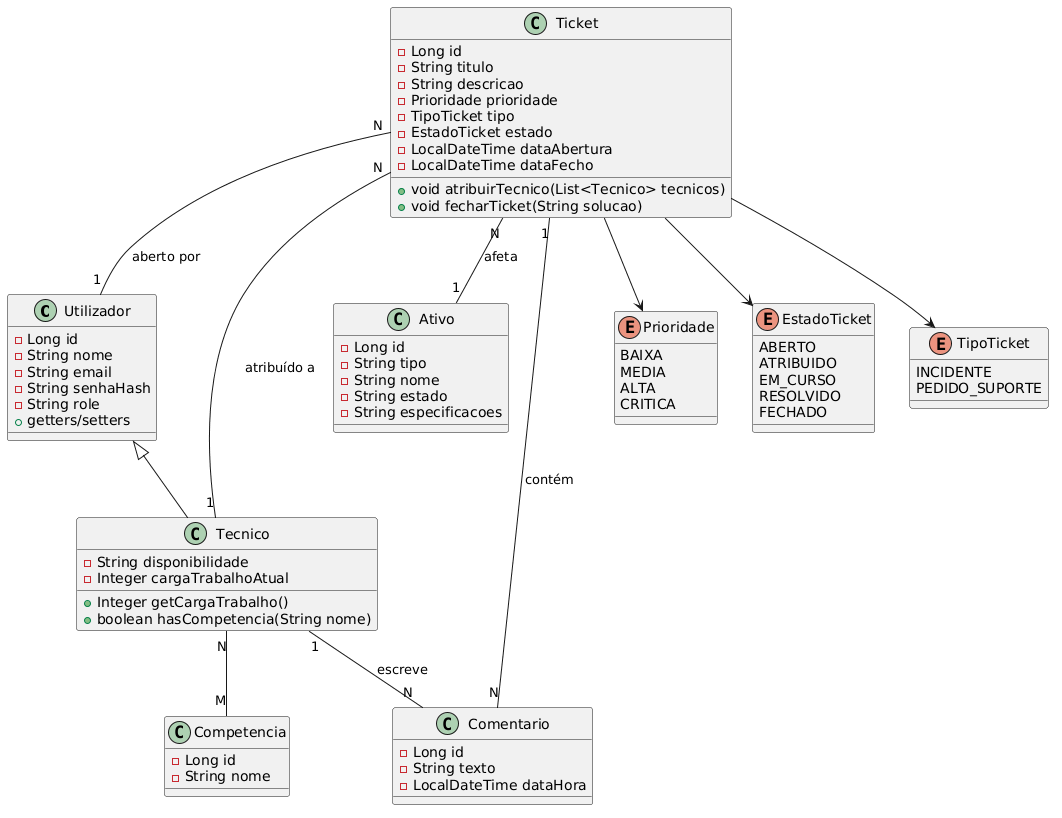

The diagram above was rendered by PlantUML. Its source (embedded in the PNG):
@startuml
class Utilizador {
  - Long id
  - String nome
  - String email
  - String senhaHash
  - String role
  + getters/setters
}

class Tecnico {
  - String disponibilidade
  - Integer cargaTrabalhoAtual
  + Integer getCargaTrabalho()
  + boolean hasCompetencia(String nome)
}

class Competencia {
  - Long id
  - String nome
}

class Ativo {
  - Long id
  - String tipo
  - String nome
  - String estado
  - String especificacoes
}

class Ticket {
  - Long id
  - String titulo
  - String descricao
  - Prioridade prioridade
  - TipoTicket tipo
  - EstadoTicket estado
  - LocalDateTime dataAbertura
  - LocalDateTime dataFecho
  + void atribuirTecnico(List<Tecnico> tecnicos)
  + void fecharTicket(String solucao)
}

class Comentario {
  - Long id
  - String texto
  - LocalDateTime dataHora
}

enum Prioridade {
  BAIXA
  MEDIA
  ALTA
  CRITICA
}

enum EstadoTicket {
  ABERTO
  ATRIBUIDO
  EM_CURSO
  RESOLVIDO
  FECHADO
}

enum TipoTicket {
  INCIDENTE
  PEDIDO_SUPORTE
}

Utilizador <|-- Tecnico
Tecnico "N" -- "M" Competencia
Ticket "N" -- "1" Tecnico : atribuído a
Ticket "N" -- "1" Utilizador : aberto por
Ticket "N" -- "1" Ativo : afeta
Ticket "1" -- "N" Comentario : contém
Tecnico "1" -- "N" Comentario : escreve
Ticket --> Prioridade
Ticket --> EstadoTicket
Ticket --> TipoTicket
@enduml